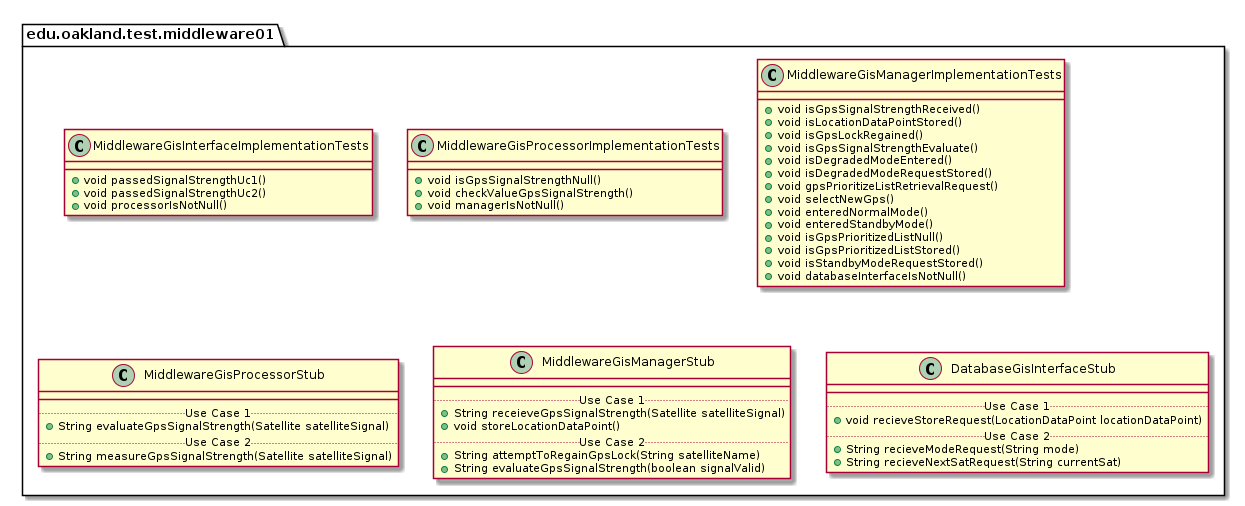

The diagram above was rendered by PlantUML. Its source (embedded in the PNG):
@startuml Middleware01TestPackage

package edu.oakland.test.middleware01 {
    
}


package edu.oakland.test.middleware01 {
  class MiddlewareGisInterfaceImplementationTests {
    + void passedSignalStrengthUc1()
    + void passedSignalStrengthUc2()
    + void processorIsNotNull()
  }
}


package edu.oakland.test.middleware01 {
  class MiddlewareGisProcessorImplementationTests {
    + void isGpsSignalStrengthNull()
    + void checkValueGpsSignalStrength()
    + void managerIsNotNull()
  }
}


package edu.oakland.test.middleware01 {
  class MiddlewareGisManagerImplementationTests {
    + void isGpsSignalStrengthReceived()
    + void isLocationDataPointStored()
    + void isGpsLockRegained()
    + void isGpsSignalStrengthEvaluate()
    + void isDegradedModeEntered()
    + void isDegradedModeRequestStored()
    + void gpsPrioritizeListRetrievalRequest()
    + void selectNewGps()
    + void enteredNormalMode()
    + void enteredStandbyMode()
    + void isGpsPrioritizedListNull()
    + void isGpsPrioritizedListStored()
    + void isStandbyModeRequestStored()
    + void databaseInterfaceIsNotNull()
  }
}


package edu.oakland.test.middleware01 {
    class MiddlewareGisProcessorStub {
        __
        .. Use Case 1 ..
        + String evaluateGpsSignalStrength(Satellite satelliteSignal)
        .. Use Case 2 ..
        + String measureGpsSignalStrength(Satellite satelliteSignal)
    }
}


package edu.oakland.test.middleware01 {
    class MiddlewareGisManagerStub {
        __
        .. Use Case 1 ..
        + String receieveGpsSignalStrength(Satellite satelliteSignal)
        + void storeLocationDataPoint()
        .. Use Case 2 ..
        + String attemptToRegainGpsLock(String satelliteName)
        + String evaluateGpsSignalStrength(boolean signalValid)
    }
}


package edu.oakland.test.middleware01 {
    class DatabaseGisInterfaceStub {
        __
        .. Use Case 1 ..
        + void recieveStoreRequest(LocationDataPoint locationDataPoint)
        .. Use Case 2 ..
        + String recieveModeRequest(String mode)
        + String recieveNextSatRequest(String currentSat)
    }
}


@enduml